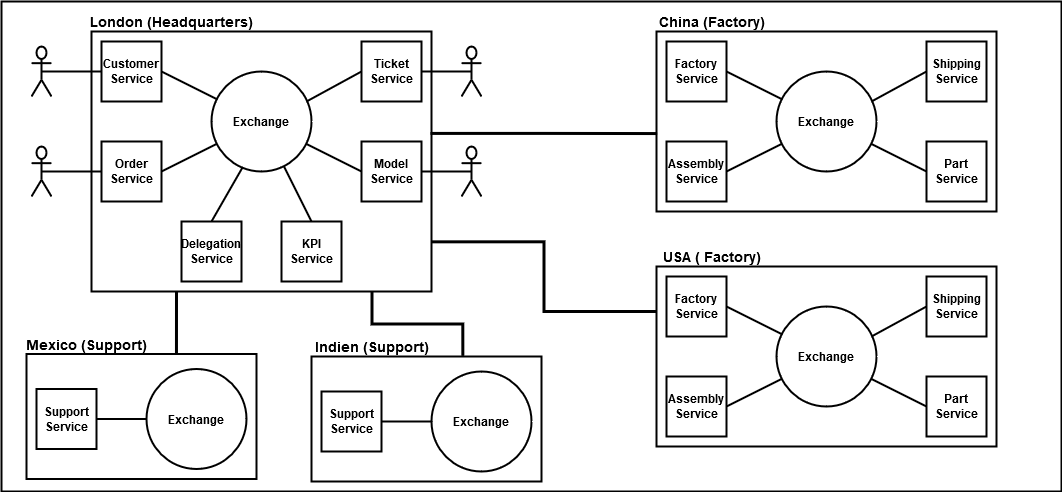

The diagram above was exported from draw.io. Its source (the exported page's mxGraphModel, read from the mxfile embedded in the PNG):
<mxGraphModel dx="1038" dy="531" grid="1" gridSize="10" guides="1" tooltips="1" connect="1" arrows="1" fold="1" page="1" pageScale="1" pageWidth="1169" pageHeight="827" math="0" shadow="0">
  <root>
    <mxCell id="0" />
    <mxCell id="1" parent="0" />
    <mxCell id="DNFYScUh0CBvRYnXZrn8-1" value="" style="rounded=0;whiteSpace=wrap;html=1;strokeWidth=2;fontSize=16;" parent="1" vertex="1">
      <mxGeometry x="10" y="30" width="1060" height="490" as="geometry" />
    </mxCell>
    <mxCell id="ENPaEhTh63NOcPZYJ_8K-22" value="" style="rounded=0;whiteSpace=wrap;html=1;fillColor=none;strokeWidth=2;fontStyle=1" parent="1" vertex="1">
      <mxGeometry x="665" y="295" width="340" height="180" as="geometry" />
    </mxCell>
    <mxCell id="ENPaEhTh63NOcPZYJ_8K-1" value="Factory Service" style="whiteSpace=wrap;html=1;aspect=fixed;strokeWidth=2;fontStyle=1" parent="1" vertex="1">
      <mxGeometry x="675" y="305" width="60" height="60" as="geometry" />
    </mxCell>
    <mxCell id="ENPaEhTh63NOcPZYJ_8K-2" value="Assembly Service" style="whiteSpace=wrap;html=1;aspect=fixed;strokeWidth=2;fontStyle=1" parent="1" vertex="1">
      <mxGeometry x="675" y="405" width="60" height="60" as="geometry" />
    </mxCell>
    <mxCell id="ENPaEhTh63NOcPZYJ_8K-3" value="Part Service" style="whiteSpace=wrap;html=1;aspect=fixed;strokeWidth=2;fontStyle=1" parent="1" vertex="1">
      <mxGeometry x="935" y="405" width="60" height="60" as="geometry" />
    </mxCell>
    <mxCell id="ENPaEhTh63NOcPZYJ_8K-5" value="Shipping Service" style="whiteSpace=wrap;html=1;aspect=fixed;strokeWidth=2;fontStyle=1" parent="1" vertex="1">
      <mxGeometry x="935" y="305" width="60" height="60" as="geometry" />
    </mxCell>
    <mxCell id="ENPaEhTh63NOcPZYJ_8K-6" value="Exchange" style="ellipse;whiteSpace=wrap;html=1;aspect=fixed;strokeWidth=2;fontStyle=1" parent="1" vertex="1">
      <mxGeometry x="785" y="335" width="100" height="100" as="geometry" />
    </mxCell>
    <mxCell id="ENPaEhTh63NOcPZYJ_8K-13" value="" style="endArrow=none;startArrow=none;html=1;exitX=1;exitY=0.5;exitDx=0;exitDy=0;startFill=0;endFill=0;fontSize=16;strokeWidth=2;fontStyle=1" parent="1" source="ENPaEhTh63NOcPZYJ_8K-2" target="ENPaEhTh63NOcPZYJ_8K-6" edge="1">
      <mxGeometry width="50" height="50" relative="1" as="geometry">
        <mxPoint x="945" y="545" as="sourcePoint" />
        <mxPoint x="995" y="495" as="targetPoint" />
      </mxGeometry>
    </mxCell>
    <mxCell id="ENPaEhTh63NOcPZYJ_8K-15" value="" style="endArrow=none;startArrow=none;html=1;exitX=0;exitY=0.5;exitDx=0;exitDy=0;startFill=0;endFill=0;fontSize=16;strokeWidth=2;fontStyle=1" parent="1" source="ENPaEhTh63NOcPZYJ_8K-5" edge="1">
      <mxGeometry width="50" height="50" relative="1" as="geometry">
        <mxPoint x="735" y="335" as="sourcePoint" />
        <mxPoint x="880" y="365" as="targetPoint" />
      </mxGeometry>
    </mxCell>
    <mxCell id="ENPaEhTh63NOcPZYJ_8K-16" value="" style="endArrow=none;startArrow=none;html=1;exitX=0;exitY=0.5;exitDx=0;exitDy=0;startFill=0;endFill=0;fontSize=16;strokeWidth=2;fontStyle=1" parent="1" source="ENPaEhTh63NOcPZYJ_8K-3" target="ENPaEhTh63NOcPZYJ_8K-6" edge="1">
      <mxGeometry width="50" height="50" relative="1" as="geometry">
        <mxPoint x="935" y="335" as="sourcePoint" />
        <mxPoint x="895" y="465" as="targetPoint" />
      </mxGeometry>
    </mxCell>
    <mxCell id="ENPaEhTh63NOcPZYJ_8K-23" value="&lt;font style=&quot;font-size: 14px&quot;&gt;USA ( Factory)&lt;/font&gt;" style="text;html=1;align=center;verticalAlign=middle;resizable=0;points=[];autosize=1;strokeWidth=2;fontStyle=1" parent="1" vertex="1">
      <mxGeometry x="665" y="275" width="110" height="20" as="geometry" />
    </mxCell>
    <mxCell id="ENPaEhTh63NOcPZYJ_8K-24" value="" style="endArrow=none;html=1;exitX=1;exitY=0.5;exitDx=0;exitDy=0;entryX=0.06;entryY=0.28;entryDx=0;entryDy=0;entryPerimeter=0;fontSize=16;strokeWidth=2;fontStyle=1" parent="1" source="ENPaEhTh63NOcPZYJ_8K-1" target="ENPaEhTh63NOcPZYJ_8K-6" edge="1">
      <mxGeometry width="50" height="50" relative="1" as="geometry">
        <mxPoint x="935" y="515" as="sourcePoint" />
        <mxPoint x="845" y="285" as="targetPoint" />
      </mxGeometry>
    </mxCell>
    <mxCell id="i6tr_FFnyB5C6F97lerm-1" style="edgeStyle=orthogonalEdgeStyle;rounded=0;orthogonalLoop=1;jettySize=auto;html=1;exitX=0.997;exitY=0.392;exitDx=0;exitDy=0;entryX=0.002;entryY=0.567;entryDx=0;entryDy=0;endArrow=none;endFill=0;strokeWidth=3;fontSize=16;exitPerimeter=0;entryPerimeter=0;" parent="1" source="ENPaEhTh63NOcPZYJ_8K-25" target="ENPaEhTh63NOcPZYJ_8K-41" edge="1">
      <mxGeometry relative="1" as="geometry">
        <Array as="points">
          <mxPoint x="553" y="162" />
        </Array>
      </mxGeometry>
    </mxCell>
    <mxCell id="i6tr_FFnyB5C6F97lerm-2" style="edgeStyle=orthogonalEdgeStyle;rounded=0;orthogonalLoop=1;jettySize=auto;html=1;exitX=0.999;exitY=0.809;exitDx=0;exitDy=0;entryX=0;entryY=0.25;entryDx=0;entryDy=0;endArrow=none;endFill=0;strokeWidth=3;fontSize=16;exitPerimeter=0;" parent="1" source="ENPaEhTh63NOcPZYJ_8K-25" target="ENPaEhTh63NOcPZYJ_8K-22" edge="1">
      <mxGeometry relative="1" as="geometry" />
    </mxCell>
    <mxCell id="i6tr_FFnyB5C6F97lerm-4" style="edgeStyle=orthogonalEdgeStyle;rounded=0;orthogonalLoop=1;jettySize=auto;html=1;exitX=0.825;exitY=1.001;exitDx=0;exitDy=0;entryX=0.658;entryY=-0.005;entryDx=0;entryDy=0;entryPerimeter=0;endArrow=none;endFill=0;strokeWidth=3;fontSize=16;exitPerimeter=0;" parent="1" source="ENPaEhTh63NOcPZYJ_8K-25" target="ENPaEhTh63NOcPZYJ_8K-67" edge="1">
      <mxGeometry relative="1" as="geometry" />
    </mxCell>
    <mxCell id="i6tr_FFnyB5C6F97lerm-5" style="edgeStyle=orthogonalEdgeStyle;rounded=0;orthogonalLoop=1;jettySize=auto;html=1;exitX=0.25;exitY=1;exitDx=0;exitDy=0;entryX=0.652;entryY=-0.002;entryDx=0;entryDy=0;entryPerimeter=0;endArrow=none;endFill=0;strokeWidth=3;fontSize=16;" parent="1" source="ENPaEhTh63NOcPZYJ_8K-25" target="ENPaEhTh63NOcPZYJ_8K-52" edge="1">
      <mxGeometry relative="1" as="geometry" />
    </mxCell>
    <mxCell id="ENPaEhTh63NOcPZYJ_8K-25" value="" style="rounded=0;whiteSpace=wrap;html=1;fillColor=none;strokeWidth=2;fontStyle=1" parent="1" vertex="1">
      <mxGeometry x="100" y="60" width="340" height="260" as="geometry" />
    </mxCell>
    <mxCell id="ENPaEhTh63NOcPZYJ_8K-26" value="Customer Service" style="whiteSpace=wrap;html=1;aspect=fixed;strokeWidth=2;fontStyle=1" parent="1" vertex="1">
      <mxGeometry x="110" y="70" width="60" height="60" as="geometry" />
    </mxCell>
    <mxCell id="ENPaEhTh63NOcPZYJ_8K-27" value="Order Service" style="whiteSpace=wrap;html=1;aspect=fixed;strokeWidth=2;fontStyle=1" parent="1" vertex="1">
      <mxGeometry x="110" y="170" width="60" height="60" as="geometry" />
    </mxCell>
    <mxCell id="ENPaEhTh63NOcPZYJ_8K-28" value="Model Service" style="whiteSpace=wrap;html=1;aspect=fixed;strokeWidth=2;fontStyle=1" parent="1" vertex="1">
      <mxGeometry x="370" y="170" width="60" height="60" as="geometry" />
    </mxCell>
    <mxCell id="ENPaEhTh63NOcPZYJ_8K-29" value="Delegation Service" style="whiteSpace=wrap;html=1;aspect=fixed;strokeWidth=2;fontStyle=1" parent="1" vertex="1">
      <mxGeometry x="190" y="250" width="60" height="60" as="geometry" />
    </mxCell>
    <mxCell id="ENPaEhTh63NOcPZYJ_8K-30" value="Ticket Service" style="whiteSpace=wrap;html=1;aspect=fixed;strokeWidth=2;fontStyle=1" parent="1" vertex="1">
      <mxGeometry x="370" y="70" width="60" height="60" as="geometry" />
    </mxCell>
    <mxCell id="ENPaEhTh63NOcPZYJ_8K-31" value="Exchange" style="ellipse;whiteSpace=wrap;html=1;aspect=fixed;strokeWidth=2;fontStyle=1" parent="1" vertex="1">
      <mxGeometry x="220" y="100" width="100" height="100" as="geometry" />
    </mxCell>
    <mxCell id="ENPaEhTh63NOcPZYJ_8K-32" value="" style="endArrow=none;startArrow=none;html=1;exitX=1;exitY=0.5;exitDx=0;exitDy=0;startFill=0;endFill=0;fontSize=16;strokeWidth=2;fontStyle=1" parent="1" source="ENPaEhTh63NOcPZYJ_8K-27" target="ENPaEhTh63NOcPZYJ_8K-31" edge="1">
      <mxGeometry width="50" height="50" relative="1" as="geometry">
        <mxPoint x="380" y="310" as="sourcePoint" />
        <mxPoint x="430" y="260" as="targetPoint" />
      </mxGeometry>
    </mxCell>
    <mxCell id="ENPaEhTh63NOcPZYJ_8K-33" value="" style="endArrow=none;startArrow=none;html=1;exitX=0;exitY=0.5;exitDx=0;exitDy=0;startFill=0;endFill=0;fontSize=16;strokeWidth=2;fontStyle=1" parent="1" source="ENPaEhTh63NOcPZYJ_8K-30" edge="1">
      <mxGeometry width="50" height="50" relative="1" as="geometry">
        <mxPoint x="170" y="100" as="sourcePoint" />
        <mxPoint x="315" y="130" as="targetPoint" />
      </mxGeometry>
    </mxCell>
    <mxCell id="ENPaEhTh63NOcPZYJ_8K-34" value="" style="endArrow=none;startArrow=none;html=1;exitX=0;exitY=0.5;exitDx=0;exitDy=0;startFill=0;endFill=0;fontSize=16;strokeWidth=2;fontStyle=1" parent="1" source="ENPaEhTh63NOcPZYJ_8K-28" target="ENPaEhTh63NOcPZYJ_8K-31" edge="1">
      <mxGeometry width="50" height="50" relative="1" as="geometry">
        <mxPoint x="370" y="100" as="sourcePoint" />
        <mxPoint x="330" y="230" as="targetPoint" />
      </mxGeometry>
    </mxCell>
    <mxCell id="ENPaEhTh63NOcPZYJ_8K-35" value="" style="endArrow=none;startArrow=none;html=1;exitX=0.5;exitY=0;exitDx=0;exitDy=0;entryX=0.31;entryY=0.96;entryDx=0;entryDy=0;entryPerimeter=0;startFill=0;endFill=0;fontSize=16;strokeWidth=2;fontStyle=1" parent="1" source="ENPaEhTh63NOcPZYJ_8K-29" target="ENPaEhTh63NOcPZYJ_8K-31" edge="1">
      <mxGeometry width="50" height="50" relative="1" as="geometry">
        <mxPoint x="370" y="200" as="sourcePoint" />
        <mxPoint x="251" y="230" as="targetPoint" />
      </mxGeometry>
    </mxCell>
    <mxCell id="ENPaEhTh63NOcPZYJ_8K-36" value="KPI Service" style="whiteSpace=wrap;html=1;aspect=fixed;strokeWidth=2;fontStyle=1" parent="1" vertex="1">
      <mxGeometry x="290" y="250" width="60" height="60" as="geometry" />
    </mxCell>
    <mxCell id="ENPaEhTh63NOcPZYJ_8K-37" value="" style="endArrow=none;startArrow=none;html=1;exitX=0.5;exitY=0;exitDx=0;exitDy=0;startFill=0;endFill=0;fontSize=16;strokeWidth=2;fontStyle=1" parent="1" source="ENPaEhTh63NOcPZYJ_8K-36" target="ENPaEhTh63NOcPZYJ_8K-31" edge="1">
      <mxGeometry width="50" height="50" relative="1" as="geometry">
        <mxPoint x="220" y="250" as="sourcePoint" />
        <mxPoint x="296" y="220" as="targetPoint" />
      </mxGeometry>
    </mxCell>
    <mxCell id="ENPaEhTh63NOcPZYJ_8K-38" value="&lt;font style=&quot;font-size: 14px&quot;&gt;London (Headquarters)&lt;/font&gt;" style="text;html=1;align=center;verticalAlign=middle;resizable=0;points=[];autosize=1;fontStyle=1" parent="1" vertex="1">
      <mxGeometry x="95" y="40" width="170" height="20" as="geometry" />
    </mxCell>
    <mxCell id="ENPaEhTh63NOcPZYJ_8K-39" value="" style="endArrow=none;html=1;exitX=1;exitY=0.5;exitDx=0;exitDy=0;entryX=0.06;entryY=0.28;entryDx=0;entryDy=0;entryPerimeter=0;fontSize=16;strokeWidth=2;fontStyle=1" parent="1" source="ENPaEhTh63NOcPZYJ_8K-26" target="ENPaEhTh63NOcPZYJ_8K-31" edge="1">
      <mxGeometry width="50" height="50" relative="1" as="geometry">
        <mxPoint x="370" y="280" as="sourcePoint" />
        <mxPoint x="280" y="50" as="targetPoint" />
      </mxGeometry>
    </mxCell>
    <mxCell id="ENPaEhTh63NOcPZYJ_8K-41" value="" style="rounded=0;whiteSpace=wrap;html=1;fillColor=none;strokeWidth=2;fontStyle=1" parent="1" vertex="1">
      <mxGeometry x="665" y="60" width="340" height="180" as="geometry" />
    </mxCell>
    <mxCell id="ENPaEhTh63NOcPZYJ_8K-42" value="Factory Service" style="whiteSpace=wrap;html=1;aspect=fixed;strokeWidth=2;fontStyle=1" parent="1" vertex="1">
      <mxGeometry x="675" y="70" width="60" height="60" as="geometry" />
    </mxCell>
    <mxCell id="ENPaEhTh63NOcPZYJ_8K-43" value="Assembly Service" style="whiteSpace=wrap;html=1;aspect=fixed;strokeWidth=2;fontStyle=1" parent="1" vertex="1">
      <mxGeometry x="675" y="170" width="60" height="60" as="geometry" />
    </mxCell>
    <mxCell id="ENPaEhTh63NOcPZYJ_8K-44" value="Part Service" style="whiteSpace=wrap;html=1;aspect=fixed;strokeWidth=2;fontStyle=1" parent="1" vertex="1">
      <mxGeometry x="935" y="170" width="60" height="60" as="geometry" />
    </mxCell>
    <mxCell id="ENPaEhTh63NOcPZYJ_8K-45" value="Shipping Service" style="whiteSpace=wrap;html=1;aspect=fixed;strokeWidth=2;fontStyle=1" parent="1" vertex="1">
      <mxGeometry x="935" y="70" width="60" height="60" as="geometry" />
    </mxCell>
    <mxCell id="ENPaEhTh63NOcPZYJ_8K-46" value="Exchange" style="ellipse;whiteSpace=wrap;html=1;aspect=fixed;strokeWidth=2;fontStyle=1" parent="1" vertex="1">
      <mxGeometry x="785" y="100" width="100" height="100" as="geometry" />
    </mxCell>
    <mxCell id="ENPaEhTh63NOcPZYJ_8K-47" value="" style="endArrow=none;startArrow=none;html=1;exitX=1;exitY=0.5;exitDx=0;exitDy=0;startFill=0;endFill=0;fontSize=16;strokeWidth=2;fontStyle=1" parent="1" source="ENPaEhTh63NOcPZYJ_8K-43" target="ENPaEhTh63NOcPZYJ_8K-46" edge="1">
      <mxGeometry width="50" height="50" relative="1" as="geometry">
        <mxPoint x="945" y="310" as="sourcePoint" />
        <mxPoint x="995" y="260" as="targetPoint" />
      </mxGeometry>
    </mxCell>
    <mxCell id="ENPaEhTh63NOcPZYJ_8K-48" value="" style="endArrow=none;startArrow=none;html=1;exitX=0;exitY=0.5;exitDx=0;exitDy=0;startFill=0;endFill=0;fontSize=16;strokeWidth=2;fontStyle=1" parent="1" source="ENPaEhTh63NOcPZYJ_8K-45" edge="1">
      <mxGeometry width="50" height="50" relative="1" as="geometry">
        <mxPoint x="735" y="100" as="sourcePoint" />
        <mxPoint x="880" y="130" as="targetPoint" />
      </mxGeometry>
    </mxCell>
    <mxCell id="ENPaEhTh63NOcPZYJ_8K-49" value="" style="endArrow=none;startArrow=none;html=1;exitX=0;exitY=0.5;exitDx=0;exitDy=0;startFill=0;endFill=0;fontSize=16;strokeWidth=2;fontStyle=1" parent="1" source="ENPaEhTh63NOcPZYJ_8K-44" target="ENPaEhTh63NOcPZYJ_8K-46" edge="1">
      <mxGeometry width="50" height="50" relative="1" as="geometry">
        <mxPoint x="935" y="100" as="sourcePoint" />
        <mxPoint x="895" y="230" as="targetPoint" />
      </mxGeometry>
    </mxCell>
    <mxCell id="ENPaEhTh63NOcPZYJ_8K-50" value="&lt;font style=&quot;font-size: 14px&quot;&gt;China (Factory)&lt;/font&gt;" style="text;html=1;align=center;verticalAlign=middle;resizable=0;points=[];autosize=1;fontStyle=1" parent="1" vertex="1">
      <mxGeometry x="660" y="40" width="120" height="20" as="geometry" />
    </mxCell>
    <mxCell id="ENPaEhTh63NOcPZYJ_8K-51" value="" style="endArrow=none;html=1;exitX=1;exitY=0.5;exitDx=0;exitDy=0;entryX=0.06;entryY=0.28;entryDx=0;entryDy=0;entryPerimeter=0;fontSize=16;strokeWidth=2;fontStyle=1" parent="1" source="ENPaEhTh63NOcPZYJ_8K-42" target="ENPaEhTh63NOcPZYJ_8K-46" edge="1">
      <mxGeometry width="50" height="50" relative="1" as="geometry">
        <mxPoint x="935" y="280" as="sourcePoint" />
        <mxPoint x="845" y="50" as="targetPoint" />
      </mxGeometry>
    </mxCell>
    <mxCell id="ENPaEhTh63NOcPZYJ_8K-52" value="" style="rounded=0;whiteSpace=wrap;html=1;fillColor=none;strokeWidth=2;fontStyle=1" parent="1" vertex="1">
      <mxGeometry x="35" y="382.5" width="230" height="125" as="geometry" />
    </mxCell>
    <mxCell id="ENPaEhTh63NOcPZYJ_8K-66" style="edgeStyle=orthogonalEdgeStyle;rounded=0;orthogonalLoop=1;jettySize=auto;html=1;exitX=1;exitY=0.5;exitDx=0;exitDy=0;entryX=0;entryY=0.5;entryDx=0;entryDy=0;startArrow=none;startFill=0;endArrow=none;endFill=0;fontSize=16;strokeWidth=2;fontStyle=1" parent="1" source="ENPaEhTh63NOcPZYJ_8K-53" target="ENPaEhTh63NOcPZYJ_8K-57" edge="1">
      <mxGeometry relative="1" as="geometry" />
    </mxCell>
    <mxCell id="ENPaEhTh63NOcPZYJ_8K-53" value="Support Service" style="whiteSpace=wrap;html=1;aspect=fixed;strokeWidth=2;fontStyle=1" parent="1" vertex="1">
      <mxGeometry x="45" y="417.5" width="60" height="60" as="geometry" />
    </mxCell>
    <mxCell id="ENPaEhTh63NOcPZYJ_8K-57" value="Exchange" style="ellipse;whiteSpace=wrap;html=1;aspect=fixed;strokeWidth=2;fontStyle=1" parent="1" vertex="1">
      <mxGeometry x="155" y="397.5" width="100" height="100" as="geometry" />
    </mxCell>
    <mxCell id="ENPaEhTh63NOcPZYJ_8K-64" value="&lt;font style=&quot;font-size: 14px&quot;&gt;Mexico (Support)&lt;/font&gt;" style="text;html=1;align=center;verticalAlign=middle;resizable=0;points=[];autosize=1;strokeWidth=2;fontStyle=1" parent="1" vertex="1">
      <mxGeometry x="30" y="362.5" width="130" height="20" as="geometry" />
    </mxCell>
    <mxCell id="ENPaEhTh63NOcPZYJ_8K-67" value="" style="rounded=0;whiteSpace=wrap;html=1;fillColor=none;strokeWidth=2;fontStyle=1" parent="1" vertex="1">
      <mxGeometry x="320" y="385" width="230" height="125" as="geometry" />
    </mxCell>
    <mxCell id="ENPaEhTh63NOcPZYJ_8K-68" style="edgeStyle=orthogonalEdgeStyle;rounded=0;orthogonalLoop=1;jettySize=auto;html=1;exitX=1;exitY=0.5;exitDx=0;exitDy=0;entryX=0;entryY=0.5;entryDx=0;entryDy=0;startArrow=none;startFill=0;endArrow=none;endFill=0;fontSize=16;strokeWidth=2;fontStyle=1" parent="1" source="ENPaEhTh63NOcPZYJ_8K-69" target="ENPaEhTh63NOcPZYJ_8K-70" edge="1">
      <mxGeometry relative="1" as="geometry" />
    </mxCell>
    <mxCell id="ENPaEhTh63NOcPZYJ_8K-69" value="Support Service" style="whiteSpace=wrap;html=1;aspect=fixed;strokeWidth=2;fontStyle=1" parent="1" vertex="1">
      <mxGeometry x="330" y="420" width="60" height="60" as="geometry" />
    </mxCell>
    <mxCell id="ENPaEhTh63NOcPZYJ_8K-70" value="Exchange" style="ellipse;whiteSpace=wrap;html=1;aspect=fixed;strokeWidth=2;fontStyle=1" parent="1" vertex="1">
      <mxGeometry x="440" y="400" width="100" height="100" as="geometry" />
    </mxCell>
    <mxCell id="ENPaEhTh63NOcPZYJ_8K-71" value="&lt;font style=&quot;font-size: 14px&quot;&gt;Indien (Support)&lt;/font&gt;" style="text;html=1;align=center;verticalAlign=middle;resizable=0;points=[];autosize=1;strokeWidth=2;fontStyle=1" parent="1" vertex="1">
      <mxGeometry x="320" y="365" width="120" height="20" as="geometry" />
    </mxCell>
    <mxCell id="ENPaEhTh63NOcPZYJ_8K-77" style="edgeStyle=orthogonalEdgeStyle;rounded=0;orthogonalLoop=1;jettySize=auto;html=1;exitX=0.5;exitY=0.5;exitDx=0;exitDy=0;exitPerimeter=0;entryX=0;entryY=0.5;entryDx=0;entryDy=0;startArrow=none;startFill=0;endArrow=none;endFill=0;fontSize=16;strokeWidth=2;fontStyle=1" parent="1" source="ENPaEhTh63NOcPZYJ_8K-72" target="ENPaEhTh63NOcPZYJ_8K-26" edge="1">
      <mxGeometry relative="1" as="geometry" />
    </mxCell>
    <mxCell id="ENPaEhTh63NOcPZYJ_8K-72" value="" style="shape=umlActor;verticalLabelPosition=bottom;labelBackgroundColor=#ffffff;verticalAlign=top;html=1;outlineConnect=0;fillColor=none;strokeWidth=2;fontStyle=1" parent="1" vertex="1">
      <mxGeometry x="40" y="75" width="20" height="50" as="geometry" />
    </mxCell>
    <mxCell id="ENPaEhTh63NOcPZYJ_8K-79" style="edgeStyle=orthogonalEdgeStyle;rounded=0;orthogonalLoop=1;jettySize=auto;html=1;exitX=0.5;exitY=0.5;exitDx=0;exitDy=0;exitPerimeter=0;entryX=0;entryY=0.5;entryDx=0;entryDy=0;startArrow=none;startFill=0;endArrow=none;endFill=0;fontSize=16;strokeWidth=2;fontStyle=1" parent="1" source="ENPaEhTh63NOcPZYJ_8K-78" target="ENPaEhTh63NOcPZYJ_8K-27" edge="1">
      <mxGeometry relative="1" as="geometry" />
    </mxCell>
    <mxCell id="ENPaEhTh63NOcPZYJ_8K-78" value="" style="shape=umlActor;verticalLabelPosition=bottom;labelBackgroundColor=#ffffff;verticalAlign=top;html=1;outlineConnect=0;fillColor=none;strokeWidth=2;fontStyle=1" parent="1" vertex="1">
      <mxGeometry x="40" y="175" width="20" height="50" as="geometry" />
    </mxCell>
    <mxCell id="ENPaEhTh63NOcPZYJ_8K-81" style="edgeStyle=orthogonalEdgeStyle;rounded=0;orthogonalLoop=1;jettySize=auto;html=1;exitX=0.5;exitY=0.5;exitDx=0;exitDy=0;exitPerimeter=0;entryX=1;entryY=0.5;entryDx=0;entryDy=0;startArrow=none;startFill=0;endArrow=none;endFill=0;fontSize=16;strokeWidth=2;fontStyle=1" parent="1" source="ENPaEhTh63NOcPZYJ_8K-80" target="ENPaEhTh63NOcPZYJ_8K-28" edge="1">
      <mxGeometry relative="1" as="geometry" />
    </mxCell>
    <mxCell id="ENPaEhTh63NOcPZYJ_8K-80" value="" style="shape=umlActor;verticalLabelPosition=bottom;labelBackgroundColor=#ffffff;verticalAlign=top;html=1;outlineConnect=0;fillColor=none;strokeWidth=2;fontStyle=1" parent="1" vertex="1">
      <mxGeometry x="470" y="175" width="20" height="50" as="geometry" />
    </mxCell>
    <mxCell id="5RI_aAn-BaJK8WXYYppT-2" style="edgeStyle=orthogonalEdgeStyle;rounded=0;orthogonalLoop=1;jettySize=auto;html=1;exitX=0.5;exitY=0.5;exitDx=0;exitDy=0;exitPerimeter=0;entryX=1;entryY=0.5;entryDx=0;entryDy=0;endArrow=none;endFill=0;fontSize=16;strokeWidth=2;fontStyle=1" parent="1" source="5RI_aAn-BaJK8WXYYppT-1" target="ENPaEhTh63NOcPZYJ_8K-30" edge="1">
      <mxGeometry relative="1" as="geometry" />
    </mxCell>
    <mxCell id="5RI_aAn-BaJK8WXYYppT-1" value="" style="shape=umlActor;verticalLabelPosition=bottom;labelBackgroundColor=#ffffff;verticalAlign=top;html=1;outlineConnect=0;fillColor=none;strokeWidth=2;fontStyle=1" parent="1" vertex="1">
      <mxGeometry x="470" y="75" width="20" height="50" as="geometry" />
    </mxCell>
  </root>
</mxGraphModel>